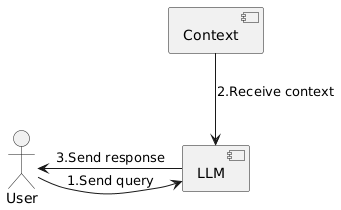

The diagram above was rendered by PlantUML. Its source (embedded in the PNG):
@startuml
actor User
component LLM
component Context
User -right-> LLM : 1.Send query
Context -down-> LLM : 2.Receive context
LLM -left-> User : 3.Send response
@enduml